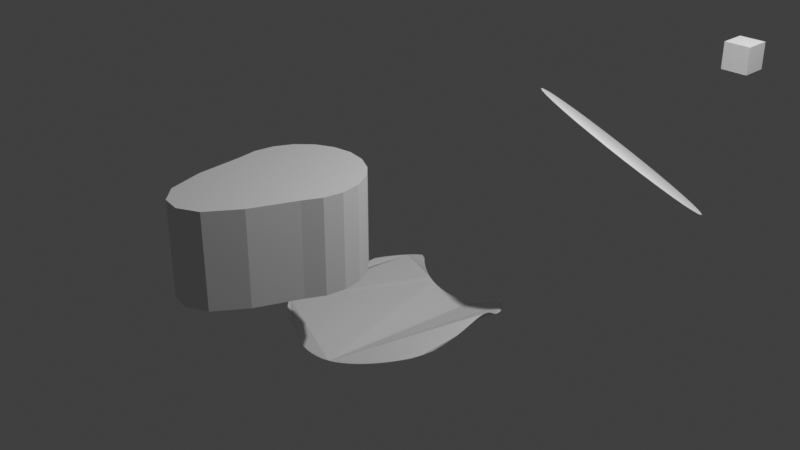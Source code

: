 # Source: TestModel.blend  (saved by Blender 3.6.13; exported with 4.5.12 LTS)
import bpy
from mathutils import Matrix  # noqa: F401  (used for matrix-valued properties, if any)

bpy.ops.wm.read_factory_settings(use_empty=True)
scene = bpy.context.scene
scene.name = 'Scene'

# ---- collections
col_collection = bpy.data.collections.new('Collection'); scene.collection.children.link(col_collection)

# ---- world
world_world = bpy.data.worlds.new('World'); scene.world = world_world
world_world.use_nodes = True; world_world.node_tree.nodes.clear()
_N = world_world.node_tree.nodes; _L = world_world.node_tree.links
n0 = _N.new('ShaderNodeOutputWorld'); n0.name = 'World Output'; n0.location = (300, 300)
n1 = _N.new('ShaderNodeBackground'); n1.name = 'Background'; n1.location = (10, 300)
n1.inputs[0].default_value = (0.05088, 0.05088, 0.05088, 1.0)
_L.new(n1.outputs[0], n0.inputs[0])
n0.is_active_output = True
world_world.color = (0.05088, 0.05088, 0.05088)
world_world.use_sun_shadow = False
world_world.sun_shadow_jitter_overblur = 0.0

# ---- cameras
cam_camera = bpy.data.cameras.new('Camera')
cam_camera.clip_end = 100.0
cam_camera.ortho_scale = 7.314

# ---- lights
light_light = bpy.data.lights.new('Light', 'POINT')
light_light.transmission_factor = 0.0
light_light.energy = 1000.0
light_light.shadow_soft_size = 0.1
light_light.shadow_maximum_resolution = 0.006
light_light.use_absolute_resolution = True

# ---- meshes
me_x = bpy.data.meshes.new('円')
me_x.from_pydata([(1.236, 2.459, 0.2579), (1.061, 2.434, 0.343), (0.902, 2.378, 0.4431), (0.7652, 2.292, 0.5543), (0.6558, 2.18, 0.6725), (0.5779, 2.047, 0.793), (0.5346, 1.896, 0.9113), (0.5275, 1.735, 1.023), (0.5569, 1.57, 1.123), (0.6217, 1.405, 1.208), (0.7193, 1.249, 1.275), (0.846, 1.107, 1.322), (0.997, 0.9842, 1.345), (1.166, 0.8856, 1.346), (1.348, 0.8149, 1.322), (1.534, 0.775, 1.276), (1.718, 0.7672, 1.21), (1.893, 0.7919, 1.124), (2.052, 0.8482, 1.024), (2.189, 0.9339, 0.9131), (2.298, 1.046, 0.7949), (2.376, 1.179, 0.6744), (2.419, 1.329, 0.5561), (2.426, 1.491, 0.4447), (2.397, 1.656, 0.3444), (2.332, 1.821, 0.2591), (2.235, 1.977, 0.1919), (2.108, 2.119, 0.1457), (1.957, 2.242, 0.122), (1.788, 2.34, 0.1218), (1.606, 2.411, 0.1451), (1.42, 2.451, 0.1911), (0.02041, 0.6853, -1.119), (0.1675, 0.7083, -1.142), (0.09407, 0.6937, -1.131), (1.706, 2.9, 1.335), (1.706, 2.9, 1.625), (1.706, 3.19, 1.335), (1.706, 3.19, 1.625), (1.996, 2.9, 1.335), (1.996, 2.9, 1.625), (1.996, 3.19, 1.335), (1.996, 3.19, 1.625)], [(34, 33), (32, 34)], [(1, 2, 3, 4, 5, 6, 7, 8, 9, 10, 11, 12, 13, 14, 15, 16, 17, 18, 19, 20, 21, 22, 23, 24, 25, 26, 27, 28, 29, 30, 31, 0), (35, 36, 38, 37), (37, 38, 42, 41), (41, 42, 40, 39), (39, 40, 36, 35), (37, 41, 39, 35), (42, 38, 36, 40)])
_uv = me_x.uv_layers.new(name='UVマップ')
_uv.uv.foreach_set('vector', [0.0, 0.0, 0.0, 0.0, 0.0, 0.0, 0.0, 0.0, 0.0, 0.0, 0.0, 0.0, 0.0, 0.0, 0.0, 0.0, 0.0, 0.0, 0.0, 0.0, 0.0, 0.0, 0.0, 0.0, 0.0, 0.0, 0.0, 0.0, 0.0, 0.0, 0.0, 0.0, 0.0, 0.0, 0.0, 0.0, 0.0, 0.0, 0.0, 0.0, 0.0, 0.0, 0.0, 0.0, 0.0, 0.0, 0.0, 0.0, 0.0, 0.0, 0.0, 0.0, 0.0, 0.0, 0.0, 0.0, 0.0, 0.0, 0.0, 0.0, 0.0, 0.0, 0.0, 0.0, 0.375, 0.0, 0.625, 0.0, 0.625, 0.25, 0.375, 0.25, 0.375, 0.25, 0.625, 0.25, 0.625, 0.5, 0.375, 0.5, 0.375, 0.5, 0.625, 0.5, 0.625, 0.75, 0.375, 0.75, 0.375, 0.75, 0.625, 0.75, 0.625, 1.0, 0.375, 1.0, 0.125, 0.5, 0.375, 0.5, 0.375, 0.75, 0.125, 0.75, 0.625, 0.5, 0.875, 0.5, 0.875, 0.75, 0.625, 0.75])
me_x.update()
me_001 = bpy.data.meshes.new('円.001')
me_001.from_pydata([(0.02041, 0.6853, -1.119), (-0.05305, 0.6834, -1.105), (-0.1259, 0.6884, -1.09), (-0.1978, 0.7009, -1.074), (-0.2684, 0.7212, -1.056), (-0.3371, 0.7497, -1.037), (-0.4037, 0.787, -1.017), (-0.4691, 0.8342, -0.9978), (-0.5408, 0.9028, -0.9916), (-0.6103, 0.9377, -0.9921), (-0.6805, 0.8994, -0.9985), (-0.7469, 0.8339, -1.003), (-0.809, 0.7637, -1.008), (-0.8667, 0.6892, -1.013), (-0.9195, 0.6108, -1.018), (-0.9672, 0.5291, -1.024), (-1.004, 0.4483, -1.052), (-1.035, 0.3659, -1.084), (-1.059, 0.2819, -1.116), (-1.078, 0.1968, -1.148), (-1.095, 0.1091, -1.161), (-1.107, 0.03049, -1.162), (-1.112, -0.04712, -1.162), (-1.111, -0.1233, -1.16), (-1.103, -0.1977, -1.157), (-1.09, -0.27, -1.152), (-1.07, -0.3397, -1.145), (-1.062, -0.4264, -1.117), (-1.048, -0.5108, -1.086), (-1.025, -0.5881, -1.057), (-0.9941, -0.6577, -1.031), (-0.954, -0.7192, -1.008), (-0.9052, -0.7723, -0.9871), (-0.8483, -0.7921, -0.9717), (-0.7917, -0.8565, -0.9794), (-0.7249, -0.9249, -0.9954), (-0.6474, -0.9781, -1.016), (-0.5604, -1.016, -1.041), (-0.4651, -1.038, -1.067), (-0.3862, -1.072, -1.067), (-0.3178, -1.107, -1.077), (-0.2486, -1.134, -1.089), (-0.1775, -1.153, -1.098), (-0.1049, -1.163, -1.106), (-0.03116, -1.164, -1.112), (0.04224, -1.158, -1.115), (0.1141, -1.146, -1.114), (0.1858, -1.126, -1.112), (0.257, -1.099, -1.107), (0.3272, -1.064, -1.1), (0.396, -1.024, -1.092), (0.463, -0.9797, -1.083), (0.5278, -0.9313, -1.072), (0.5899, -0.8806, -1.06), (0.649, -0.8286, -1.047), (0.7047, -0.7768, -1.034), (0.7565, -0.7264, -1.019), (0.8042, -0.6785, -1.005), (0.8475, -0.6344, -0.9902), (0.8851, -0.5266, -0.9836), (0.9172, -0.4102, -0.9734), (0.9438, -0.2877, -0.9397), (0.9774, -0.1402, -0.8852), (1.008, -0.06551, -0.8316), (1.033, 0.003906, -0.781), (1.048, 0.07446, -0.743), (1.051, 0.1461, -0.7281), (1.041, 0.2186, -0.743), (1.018, 0.2913, -0.781), (0.9858, 0.3637, -0.8316), (0.9486, 0.4347, -0.8844), (0.9133, 0.5031, -0.9291), (0.8832, 0.5688, -0.959), (0.8527, 0.634, -0.9832), (0.8167, 0.6965, -1.003), (0.7763, 0.7557, -1.022), (0.7317, 0.8114, -1.04), (0.6832, 0.8633, -1.057), (0.6309, 0.9111, -1.072), (0.5752, 0.9547, -1.087), (0.5127, 0.8994, -1.109), (0.4477, 0.8458, -1.127), (0.3807, 0.7981, -1.142), (0.3118, 0.7562, -1.156), (0.2404, 0.7287, -1.151), (0.1675, 0.7083, -1.142)], [], [(1, 2, 3, 4, 5, 6, 7, 8, 9, 10, 11, 12, 13, 14, 15, 16, 17, 18, 19, 20, 21, 22, 23, 24, 25, 26, 27, 28, 29, 30, 31, 32, 33, 34, 35, 36, 37, 38, 39, 40, 41, 42, 43, 44, 45, 46, 47, 48, 49, 50, 51, 52, 53, 54, 55, 56, 57, 58, 59, 60, 61, 62, 63, 64, 65, 66, 67, 68, 69, 70, 71, 72, 73, 74, 75, 76, 77, 78, 79, 80, 81, 82, 83, 84, 85, 0)])
_uv = me_001.uv_layers.new(name='UVマップ')
_uv.uv.foreach_set('vector', [0.0, 0.0, 0.0, 0.0, 0.0, 0.0, 0.0, 0.0, 0.0, 0.0, 0.0, 0.0, 0.0, 0.0, 0.0, 0.0, 0.0, 0.0, 0.0, 0.0, 0.0, 0.0, 0.0, 0.0, 0.0, 0.0, 0.0, 0.0, 0.0, 0.0, 0.0, 0.0, 0.0, 0.0, 0.0, 0.0, 0.0, 0.0, 0.0, 0.0, 0.0, 0.0, 0.0, 0.0, 0.0, 0.0, 0.0, 0.0, 0.0, 0.0, 0.0, 0.0, 0.0, 0.0, 0.0, 0.0, 0.0, 0.0, 0.0, 0.0, 0.0, 0.0, 0.0, 0.0, 0.0, 0.0, 0.0, 0.0, 0.0, 0.0, 0.0, 0.0, 0.0, 0.0, 0.0, 0.0, 0.0, 0.0, 0.0, 0.0, 0.0, 0.0, 0.0, 0.0, 0.0, 0.0, 0.0, 0.0, 0.0, 0.0, 0.0, 0.0, 0.0, 0.0, 0.0, 0.0, 0.0, 0.0, 0.0, 0.0, 0.0, 0.0, 0.0, 0.0, 0.0, 0.0, 0.0, 0.0, 0.0, 0.0, 0.0, 0.0, 0.0, 0.0, 0.0, 0.0, 0.0, 0.0, 0.0, 0.0, 0.0, 0.0, 0.0, 0.0, 0.0, 0.0, 0.0, 0.0, 0.0, 0.0, 0.0, 0.0, 0.0, 0.0, 0.0, 0.0, 0.0, 0.0, 0.0, 0.0, 0.0, 0.0, 0.0, 0.0, 0.0, 0.0, 0.0, 0.0, 0.0, 0.0, 0.0, 0.0, 0.0, 0.0, 0.0, 0.0, 0.0, 0.0, 0.0, 0.0, 0.0, 0.0, 0.0, 0.0, 0.0, 0.0, 0.0, 0.0, 0.0, 0.0, 0.0, 0.0])
me_001.update()
me_001_1 = bpy.data.meshes.new('円柱.001')
me_001_1.from_pydata([(0.0, 0.64, -1.0), (0.0, 0.64, -0.03139), (0.1978, 0.6087, -1.0), (0.1978, 0.6087, -0.03139), (0.3762, 0.5178, -1.0), (0.3762, 0.5178, -0.03139), (0.5178, 0.3762, -1.0), (0.5178, 0.3762, -0.03139), (0.6087, 0.1978, -1.0), (0.6087, 0.1978, -0.03139), (0.64, 0.0, -1.0), (0.64, 0.0, -0.03139), (0.6087, -0.1978, -1.0), (0.6087, -0.1978, -0.03139), (0.5178, -0.3762, -1.0), (0.5178, -0.3762, -0.03139), (0.3294, -0.8218, -1.0), (0.3294, -0.8218, -0.03139), (0.1173, -1.131, -1.0), (0.1173, -1.131, -0.03139), (-0.092, -1.237, -1.0), (-0.092, -1.237, -0.03139), (-0.2898, -1.206, -1.0), (-0.2898, -1.206, -0.03139), (-0.4566, -1.04, -1.0), (-0.4566, -1.04, -0.03139), (-0.5646, -0.6802, -1.0), (-0.5646, -0.6802, -0.03139), (-0.6087, -0.1978, -1.0), (-0.6087, -0.1978, -0.03139), (-0.64, 0.0, -1.0), (-0.64, 0.0, -0.03139), (-0.6087, 0.1978, -1.0), (-0.6087, 0.1978, -0.03139), (-0.5178, 0.3762, -1.0), (-0.5178, 0.3762, -0.03139), (-0.3762, 0.5178, -1.0), (-0.3762, 0.5178, -0.03139), (-0.1978, 0.6087, -1.0), (-0.1978, 0.6087, -0.03139)], [], [(0, 1, 3, 2), (2, 3, 5, 4), (4, 5, 7, 6), (6, 7, 9, 8), (8, 9, 11, 10), (10, 11, 13, 12), (12, 13, 15, 14), (14, 15, 17, 16), (16, 17, 19, 18), (18, 19, 21, 20), (20, 21, 23, 22), (22, 23, 25, 24), (24, 25, 27, 26), (26, 27, 29, 28), (28, 29, 31, 30), (30, 31, 33, 32), (32, 33, 35, 34), (34, 35, 37, 36), (3, 1, 39, 37, 35, 33, 31, 29, 27, 25, 23, 21, 19, 17, 15, 13, 11, 9, 7, 5), (36, 37, 39, 38), (38, 39, 1, 0), (0, 2, 4, 6, 8, 10, 12, 14, 16, 18, 20, 22, 24, 26, 28, 30, 32, 34, 36, 38)])
me_001_1.update()

# ---- objects
ob_light = bpy.data.objects.new('Light', light_light)
ob_camera = bpy.data.objects.new('Camera', cam_camera)
ob_object = bpy.data.objects.new('object', me_x)
ob_nonplan = bpy.data.objects.new('nonplan', me_001)
ob_x = bpy.data.objects.new('円柱', me_001_1)

# ---- transforms, parenting, visibility, modifiers, constraints
ob_light.location = (4.076, 1.005, 5.904)
ob_light.rotation_euler = (0.6503, 0.05522, 1.866)
ob_light.lock_rotations_4d = False
ob_light.empty_display_type = 'ARROWS'
ob_light.color = (0.0, 0.0, 0.0, 0.0)
ob_light.lineart.crease_threshold = 0.0
ob_camera.location = (7.359, -6.926, 4.958)
ob_camera.rotation_euler = (1.109, 0.0, 0.8149)
ob_camera.lock_rotations_4d = False
ob_camera.empty_display_type = 'ARROWS'
ob_camera.color = (0.0, 0.0, 0.0, 0.0)
ob_camera.display_type = 'WIRE'
ob_camera.lineart.crease_threshold = 0.0
ob_object.location = (0.0, 0.0, 0.0)
ob_nonplan.location = (0.0, 0.0, 0.0)
ob_x.location = (0.0, -1.269, 0.9426)

# ---- collection membership
col_collection.objects.link(ob_light)
col_collection.objects.link(ob_camera)
col_collection.objects.link(ob_object)
col_collection.objects.link(ob_nonplan)
col_collection.objects.link(ob_x)

# ---- scene / render settings (as saved in the file)
scene.camera = ob_camera
scene.frame_start = 1; scene.frame_end = 250; scene.frame_set(1)
scene.render.engine = 'BLENDER_EEVEE_NEXT'
scene.cycles.sampling_pattern = 'TABULATED_SOBOL'
scene.view_settings.view_transform = 'Standard'
bpy.context.view_layer.update()
